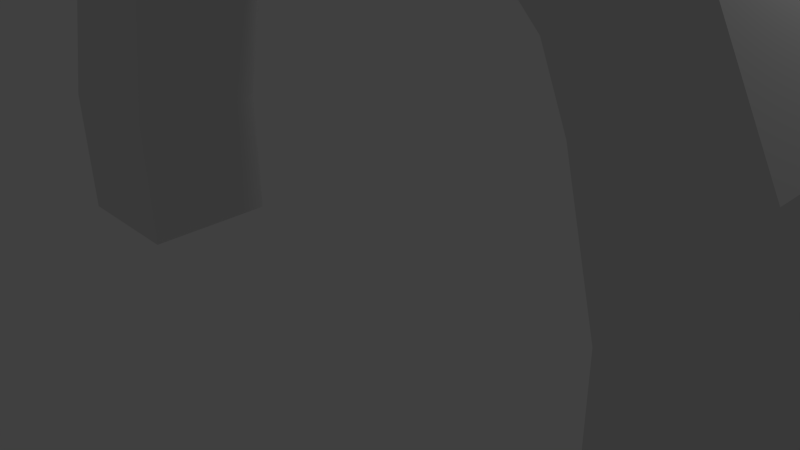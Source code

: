 # Source: arc.blend  (saved by Blender 2.74.0; exported with 4.5.12 LTS)
import bpy
from mathutils import Matrix  # noqa: F401  (used for matrix-valued properties, if any)

bpy.ops.wm.read_factory_settings(use_empty=True)
scene = bpy.context.scene
scene.name = 'Scene'

# ---- collections
col_collection_1 = bpy.data.collections.new('Collection 1'); scene.collection.children.link(col_collection_1)

# ---- materials (node trees are filled in below, after node groups)
mat_material = bpy.data.materials.new('Material')
mat_material.alpha_threshold = 0.0
mat_material.use_transparent_shadow = False
mat_material.roughness = 0.5
mat_material.line_color = (0.0, 0.0, 0.0, 1.0)

# ---- material node trees

# ---- world
world_world = bpy.data.worlds.new('World'); scene.world = world_world
world_world.color = (0.05088, 0.05088, 0.05088)
world_world.use_sun_shadow = False
world_world.sun_shadow_jitter_overblur = 0.0
world_world.cycles.sampling_method = 'MANUAL'
world_world.cycles.sample_map_resolution = 256

# ---- cameras
cam_camera = bpy.data.cameras.new('Camera')
cam_camera.clip_end = 100.0
cam_camera.lens = 35.0
cam_camera.sensor_width = 32.0
cam_camera.sensor_height = 18.0
cam_camera.ortho_scale = 7.314
cam_camera.dof.focus_distance = 0.0
cam_camera.dof.aperture_fstop = 128.0

# ---- lights
light_lamp = bpy.data.lights.new('Lamp', 'POINT')
light_lamp.transmission_factor = 0.0
light_lamp.cutoff_distance = 30.0
light_lamp.energy = 100.0
light_lamp.shadow_buffer_clip_start = 1.001
light_lamp.shadow_soft_size = 0.1
light_lamp.shadow_maximum_resolution = 0.006
light_lamp.use_absolute_resolution = True
light_lamp.cycles.use_multiple_importance_sampling = False

# ---- meshes
me_cube = bpy.data.meshes.new('Cube')
me_cube.from_pydata([(-9.0, 1.0, -1.0), (-9.0, -1.0, -1.0), (-11.0, -1.0, -1.0), (-11.0, 1.0, -1.0), (-9.0, 1.0, 1.0), (-9.0, -1.0, 1.0), (-11.0, -1.0, 1.0), (-11.0, 1.0, 1.0), (1.0, 1.0, -1.0), (1.0, -1.0, -1.0), (-1.0, -1.0, -1.0), (-1.0, 1.0, -1.0), (1.0, 1.0, 1.0), (1.0, -1.0, 1.0), (-1.0, -1.0, 1.0), (-1.0, 1.0, 1.0), (-8.558, 1.0, 2.793), (-8.558, -1.0, 2.793), (-10.34, 1.0, 2.793), (-10.34, -1.0, 2.793), (0.3377, 1.0, 2.793), (0.3377, -1.0, 2.793), (-1.442, 1.0, 2.793), (-1.442, -1.0, 2.793), (-8.227, 1.0, 3.587), (-8.227, -1.0, 3.587), (-9.291, 1.0, 4.845), (-9.291, -1.0, 4.845), (-0.7093, 1.0, 4.845), (-0.7093, -1.0, 4.845), (-1.773, 1.0, 3.587), (-1.773, -1.0, 3.587), (-6.637, 1.0, 5.213), (-6.637, -1.0, 5.213), (-7.176, 1.0, 6.471), (-7.176, -1.0, 6.471), (-2.824, 1.0, 6.471), (-2.824, -1.0, 6.471), (-3.363, 1.0, 5.213), (-3.363, -1.0, 5.213), (-5.0, 1.0, 5.714), (-5.0, -1.0, 5.714), (-5.0, -1.0, 6.972), (-5.0, 1.0, 6.972)], [], [(0, 1, 2, 3), (14, 13, 21, 23), (0, 4, 5, 1), (1, 5, 6, 2), (2, 6, 7, 3), (4, 0, 3, 7), (8, 9, 10, 11), (15, 14, 23, 22), (8, 12, 13, 9), (9, 13, 14, 10), (10, 14, 15, 11), (12, 8, 11, 15), (23, 21, 29, 31), (22, 23, 31, 30), (12, 15, 22, 20), (13, 12, 20, 21), (7, 6, 19, 18), (6, 5, 17, 19), (4, 7, 18, 16), (5, 4, 16, 17), (31, 29, 37, 39), (30, 31, 39, 38), (20, 22, 30, 28), (21, 20, 28, 29), (18, 19, 27, 26), (19, 17, 25, 27), (16, 18, 26, 24), (17, 16, 24, 25), (41, 39, 37, 42), (40, 38, 39, 41), (28, 30, 38, 36), (29, 28, 36, 37), (26, 27, 35, 34), (27, 25, 33, 35), (24, 26, 34, 32), (25, 24, 32, 33), (40, 43, 36, 38), (42, 37, 36, 43), (35, 42, 43, 34), (32, 34, 43, 40), (32, 40, 41, 33), (33, 41, 42, 35)])
me_cube.materials.append(mat_material)
me_cube.use_remesh_preserve_volume = False
me_cube.use_remesh_preserve_attributes = False
me_cube.use_mirror_vertex_groups = False
me_cube.update()

# ---- objects
ob_cube = bpy.data.objects.new('Cube', me_cube)
ob_lamp = bpy.data.objects.new('Lamp', light_lamp)
ob_camera = bpy.data.objects.new('Camera', cam_camera)

# ---- transforms, parenting, visibility, modifiers, constraints
ob_cube.location = (5.0, 0.0, 0.0)
ob_cube.lock_rotations_4d = False
ob_cube.empty_display_type = 'ARROWS'
ob_cube.lineart.crease_threshold = 0.0
ob_lamp.location = (4.076, 1.005, 5.904)
ob_lamp.rotation_euler = (0.6503, 0.05522, 1.866)
ob_lamp.lock_rotations_4d = False
ob_lamp.empty_display_type = 'ARROWS'
ob_lamp.color = (0.0, 0.0, 0.0, 0.0)
ob_lamp.lineart.crease_threshold = 0.0
ob_camera.location = (7.481, -6.508, 5.344)
ob_camera.rotation_euler = (1.109, 0.01082, 0.8149)
ob_camera.lock_rotations_4d = False
ob_camera.empty_display_type = 'ARROWS'
ob_camera.color = (0.0, 0.0, 0.0, 0.0)
ob_camera.display_type = 'WIRE'
ob_camera.lineart.crease_threshold = 0.0

# ---- collection membership
col_collection_1.objects.link(ob_cube)
col_collection_1.objects.link(ob_lamp)
col_collection_1.objects.link(ob_camera)

# ---- scene / render settings (as saved in the file)
scene.camera = ob_camera
scene.frame_start = 1; scene.frame_end = 250; scene.frame_set(1)
scene.render.engine = 'BLENDER_EEVEE_NEXT'
scene.render.resolution_percentage = 50
scene.render.dither_intensity = 0.0
scene.cycles.use_denoising = False
scene.cycles.samples = 10
scene.cycles.sampling_pattern = 'TABULATED_SOBOL'
scene.cycles.light_sampling_threshold = 0.0
scene.cycles.use_adaptive_sampling = False
scene.cycles.use_light_tree = False
scene.cycles.blur_glossy = 0.0
scene.cycles.pixel_filter_type = 'GAUSSIAN'
scene.cycles.sample_clamp_indirect = 0.0
scene.view_settings.view_transform = 'Standard'
bpy.context.view_layer.update()
